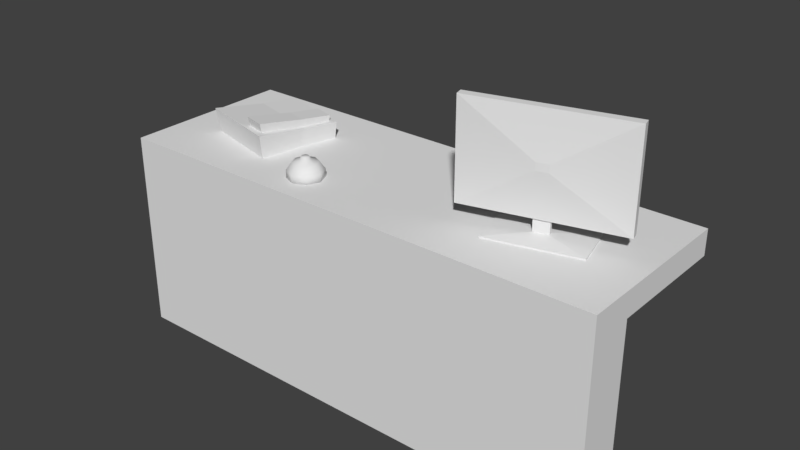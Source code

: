 # Source: reception_desk.blend  (saved by Blender 2.79.0; exported with 4.5.12 LTS)
import bpy
from mathutils import Matrix  # noqa: F401  (used for matrix-valued properties, if any)

bpy.ops.wm.read_factory_settings(use_empty=True)
scene = bpy.context.scene
scene.name = 'Scene'

# ---- collections
col_collection_1 = bpy.data.collections.new('Collection 1'); scene.collection.children.link(col_collection_1)

# ---- world
world_world = bpy.data.worlds.new('World'); scene.world = world_world
world_world.color = (0.05088, 0.05088, 0.05088)
world_world.use_sun_shadow = False
world_world.sun_shadow_jitter_overblur = 0.0
world_world.cycles.sampling_method = 'MANUAL'

# ---- meshes
me_cube_003 = bpy.data.meshes.new('Cube.003')
me_cube_003.from_pydata([(-0.2945, -0.01091, -0.05586), (-0.2945, -0.01091, 0.3189), (-0.2945, 0.02121, -0.05586), (-0.2945, 0.02121, 0.3189), (0.2945, -0.01091, -0.05586), (0.2945, -0.01091, 0.3189), (0.2945, 0.02121, -0.05586), (0.2945, 0.02121, 0.3189), (-0.02945, -0.002878, -0.1058), (-0.02945, -0.002878, -0.05084), (-0.02945, 0.01318, -0.1058), (-0.02945, 0.01318, -0.05084), (0.02944, -0.002878, -0.1058), (0.02944, -0.002878, -0.05084), (0.02944, 0.01318, -0.1058), (0.02944, 0.01318, -0.05084), (-0.1751, -0.09035, -0.114), (-0.1751, 0.1007, -0.114), (0.1751, -0.09035, -0.114), (0.1751, 0.1007, -0.114), (-0.1751, -0.09035, -0.124), (-0.1751, 0.1007, -0.124), (0.1751, -0.09035, -0.124), (0.1751, 0.1007, -0.124), (-0.02257, -0.03091, 0.1172), (-0.02257, -0.03091, 0.1459), (0.02257, -0.03091, 0.1172), (0.02257, -0.03091, 0.1459), (-0.1732, 0.1154, -0.104), (-0.1872, 0.2291, -0.114), (0.1744, 0.1584, -0.104), (0.1603, 0.2721, -0.114), (-0.1732, 0.1154, -0.124), (-0.1872, 0.2291, -0.124), (0.1744, 0.1584, -0.124), (0.1603, 0.2721, -0.124)], [], [(0, 1, 3, 2), (2, 3, 7, 6), (6, 7, 5, 4), (4, 5, 27, 26), (2, 6, 4, 0), (7, 3, 1, 5), (8, 9, 11, 10), (10, 11, 15, 14), (14, 15, 13, 12), (12, 13, 9, 8), (10, 14, 19, 17), (15, 11, 9, 13), (18, 16, 20, 22), (8, 10, 17, 16), (14, 12, 18, 19), (12, 8, 16, 18), (21, 23, 22, 20), (17, 19, 23, 21), (19, 18, 22, 23), (16, 17, 21, 20), (26, 27, 25, 24), (1, 0, 24, 25), (0, 4, 26, 24), (5, 1, 25, 27), (29, 28, 30, 31), (30, 28, 32, 34), (33, 35, 34, 32), (29, 31, 35, 33), (31, 30, 34, 35), (28, 29, 33, 32)])
me_cube_003.use_remesh_preserve_volume = False
me_cube_003.use_remesh_preserve_attributes = False
me_cube_003.use_mirror_vertex_groups = False
me_cube_003.update()
me_cube_002 = bpy.data.meshes.new('Cube.002')
me_cube_002.from_pydata([(-0.1478, -0.1676, -0.06761), (-0.1597, -0.1684, 0.009687), (-0.1603, 0.153, -0.06761), (-0.1732, 0.1684, 0.0339), (0.1478, -0.1676, -0.06761), (0.1597, -0.1684, 0.009687), (0.1603, 0.153, -0.06761), (0.1732, 0.1684, 0.0339), (-0.1597, -0.03188, 0.01292), (0.1597, -0.03188, 0.01292), (0.1478, -0.007264, -0.06761), (-0.1478, -0.007264, -0.06761), (-0.1383, -0.1477, -0.0003689), (-0.1415, -0.1511, 0.03309), (-0.1416, 0.1391, 0.0225), (-0.1451, 0.1493, 0.06761), (-0.05868, -0.1477, -0.0003689), (-0.05547, -0.1511, 0.03309), (-0.0553, 0.1391, 0.0225), (-0.05183, 0.1493, 0.06761), (-0.1415, -0.02914, 0.04423), (-0.05547, -0.02914, 0.04423), (-0.05868, -0.004333, 0.01106), (-0.1383, -0.004333, 0.01106)], [], [(0, 1, 8, 11), (2, 3, 7, 6), (6, 7, 9, 10), (4, 5, 1, 0), (2, 6, 10, 11), (7, 3, 8, 9), (12, 13, 20, 23), (11, 10, 4, 0), (9, 8, 1, 5), (10, 9, 5, 4), (11, 8, 3, 2), (14, 15, 19, 18), (18, 19, 21, 22), (16, 17, 13, 12), (14, 18, 22, 23), (19, 15, 20, 21), (23, 22, 16, 12), (21, 20, 13, 17), (22, 21, 17, 16), (23, 20, 15, 14)])
me_cube_002.use_remesh_preserve_volume = False
me_cube_002.use_remesh_preserve_attributes = False
me_cube_002.use_mirror_vertex_groups = False
me_cube_002.update()
me_cylinder = bpy.data.meshes.new('Cylinder')
me_cylinder.from_pydata([(2.195e-09, -4.878e-10, -0.04762), (2.195e-09, 0.07, -0.04762), (2.195e-09, 0.07, -0.01762), (0.0495, 0.0495, -0.04762), (0.0495, 0.0495, -0.01762), (0.07, -3.548e-09, -0.04762), (0.07, -3.548e-09, -0.01762), (0.0495, -0.0495, -0.04762), (0.0495, -0.0495, -0.01762), (-3.924e-09, -0.07, -0.04762), (-3.924e-09, -0.07, -0.01762), (-0.0495, -0.0495, -0.04762), (-0.0495, -0.0495, -0.01762), (-0.07, 3.469e-10, -0.04762), (-0.07, 3.469e-10, -0.01762), (-0.0495, 0.0495, -0.04762), (-0.0495, 0.0495, -0.01762), (-4.994e-10, 1.699e-10, 0.03238), (1.574e-09, 0.049, 0.01238), (0.03465, 0.03465, 0.01238), (0.049, -2.257e-09, 0.01238), (0.03465, -0.03465, 0.01238), (-2.709e-09, -0.049, 0.01238), (-0.03465, -0.03465, 0.01238), (-0.049, 4.69e-10, 0.01238), (-0.03465, 0.03465, 0.01238), (-2.121e-10, 0.0208, 0.02238), (0.01471, 0.01471, 0.02238), (0.0208, -7.626e-10, 0.02238), (0.01471, -0.01471, 0.02238), (-2.031e-09, -0.0208, 0.02238), (-0.01471, -0.01471, 0.02238), (-0.0208, 3.948e-10, 0.02238), (-0.01471, 0.01471, 0.02238), (-4.994e-10, 0.01542, 0.03238), (0.01091, 0.01091, 0.03238), (0.01542, -5.042e-10, 0.03238), (0.01091, -0.01091, 0.03238), (-1.848e-09, -0.01542, 0.03238), (-0.01091, -0.01091, 0.03238), (-0.01542, 3.539e-10, 0.03238), (-0.01091, 0.01091, 0.03238)], [], [(0, 1, 3), (16, 14, 24, 25), (1, 2, 4, 3), (0, 3, 5), (8, 6, 20, 21), (3, 4, 6, 5), (0, 5, 7), (4, 2, 18, 19), (5, 6, 8, 7), (0, 7, 9), (14, 12, 23, 24), (7, 8, 10, 9), (0, 9, 11), (6, 4, 19, 20), (9, 10, 12, 11), (0, 11, 13), (12, 10, 22, 23), (11, 12, 14, 13), (0, 13, 15), (2, 16, 25, 18), (13, 14, 16, 15), (0, 15, 1), (10, 8, 21, 22), (15, 16, 2, 1), (19, 18, 26, 27), (20, 19, 27, 28), (18, 25, 33, 26), (21, 20, 28, 29), (22, 21, 29, 30), (23, 22, 30, 31), (24, 23, 31, 32), (25, 24, 32, 33), (27, 26, 34, 35), (28, 27, 35, 36), (26, 33, 41, 34), (29, 28, 36, 37), (30, 29, 37, 38), (31, 30, 38, 39), (32, 31, 39, 40), (33, 32, 40, 41), (17, 35, 34), (17, 36, 35), (17, 37, 36), (17, 38, 37), (17, 39, 38), (17, 40, 39), (17, 41, 40), (17, 34, 41)])
me_cylinder.polygons.foreach_set('use_smooth', [True] * 48)
me_cylinder.use_remesh_preserve_volume = False
me_cylinder.use_remesh_preserve_attributes = False
me_cylinder.use_mirror_vertex_groups = False
me_cylinder.update()
me_cube_001 = bpy.data.meshes.new('Cube.001')
me_cube_001.from_pydata([(1.0, -0.1584, 2.98e-08), (1.0, -0.1584, 0.7), (1.0, -0.344, 2.98e-08), (1.0, -0.344, 0.8), (-1.0, -0.1584, 2.98e-08), (-1.0, -0.1584, 0.7), (-1.0, -0.344, 2.98e-08), (-1.0, -0.344, 0.8), (1.0, 0.3416, 0.7), (1.0, 0.3416, 0.8), (-1.0, 0.3416, 0.7), (-1.0, 0.3416, 0.8)], [], [(0, 1, 3, 2), (2, 3, 7, 6), (6, 7, 5, 4), (4, 5, 1, 0), (2, 6, 4, 0), (3, 1, 8, 9), (11, 9, 8, 10), (1, 5, 10, 8), (7, 3, 9, 11), (5, 7, 11, 10)])
_uv = me_cube_001.uv_layers.new(name='UVMap')
_uv.uv.foreach_set('vector', [0.399, 1.0, 0.399, 0.75, 0.4615, 0.7143, 0.4615, 1.0, 0.2693, 0.7143, 0.0, 0.7143, 0.0, 2.129e-08, 0.2693, 0.0, 0.2307, 0.7143, 0.2307, 1.0, 0.1683, 0.9643, 0.1683, 0.7143, 0.5049, 0.7143, 0.2693, 0.7143, 0.2693, 4.257e-08, 0.5049, 0.0, 0.9663, 0.0, 0.9663, 0.7143, 0.9039, 0.7143, 0.9039, 0.0, 0.4615, 0.7143, 0.399, 0.75, 0.2307, 0.75, 0.2307, 0.7143, 0.9663, 0.7143, 0.9663, 0.0, 1.0, 0.0, 1.0, 0.7143, 0.9039, 0.0, 0.9039, 0.7143, 0.7356, 0.7143, 0.7356, 4.257e-08, 0.5049, 0.7143, 0.5049, 0.0, 0.7356, 4.257e-08, 0.7356, 0.7143, 0.1683, 0.9643, 0.2307, 1.0, 0.0, 1.0, 0.0, 0.9643])
me_cube_001.use_remesh_preserve_volume = False
me_cube_001.use_remesh_preserve_attributes = False
me_cube_001.use_mirror_vertex_groups = False
me_cube_001.update()

# ---- objects
ob_pc = bpy.data.objects.new('pc', me_cube_003)
ob_phone = bpy.data.objects.new('phone', me_cube_002)
ob_bell = bpy.data.objects.new('bell', me_cylinder)
ob_desk = bpy.data.objects.new('desk', me_cube_001)

# ---- transforms, parenting, visibility, modifiers, constraints
ob_pc.location = (0.6204, -0.05112, 0.9202)
ob_pc.rotation_euler = (0.0, -0.0, 0.2515)
ob_pc.lineart.crease_threshold = 0.0
ob_phone.location = (-0.6175, 0.007264, 0.8601)
ob_phone.rotation_euler = (0.0, -0.0, 2.88)
ob_phone.lineart.crease_threshold = 0.0
ob_bell.location = (-0.2669, -0.1979, 0.8476)
ob_bell.lineart.crease_threshold = 0.0
ob_desk.location = (0.0, 0.0, 0.0)
ob_desk.lineart.crease_threshold = 0.0

# ---- collection membership
col_collection_1.objects.link(ob_pc)
col_collection_1.objects.link(ob_phone)
col_collection_1.objects.link(ob_bell)
col_collection_1.objects.link(ob_desk)

# ---- scene / render settings (as saved in the file)
scene.frame_start = 1; scene.frame_end = 250; scene.frame_set(1)
scene.render.engine = 'BLENDER_EEVEE_NEXT'
scene.render.resolution_percentage = 50
scene.render.dither_intensity = 0.0
scene.cycles.use_denoising = False
scene.cycles.samples = 128
scene.cycles.sampling_pattern = 'TABULATED_SOBOL'
scene.cycles.use_adaptive_sampling = False
scene.cycles.use_light_tree = False
scene.cycles.blur_glossy = 0.0
scene.cycles.sample_clamp_indirect = 0.0
scene.view_settings.view_transform = 'Standard'
bpy.context.view_layer.update()

# ---- added for rendering (the .blend has no active camera and no usable light): camera, sun
cam_auto = bpy.data.cameras.new('AutoCamera')
cam_auto.lens = 50.0
cam_auto.sensor_width = 36.0
cam_auto.clip_end = 1000.0
ob_auto_camera = bpy.data.objects.new('AutoCamera', cam_auto)
scene.collection.objects.link(ob_auto_camera)
ob_auto_camera.location = (2.26736, -2.72205, 2.43346)
ob_auto_camera.rotation_euler = (1.09748, -7.21219e-08, 0.694738)
scene.camera = ob_auto_camera
light_auto_sun = bpy.data.lights.new('AutoSun', 'SUN')
light_auto_sun.energy = 3.0
light_auto_sun.angle = 0.0523599
ob_auto_sun = bpy.data.objects.new('AutoSun', light_auto_sun)
scene.collection.objects.link(ob_auto_sun)
ob_auto_sun.rotation_euler = (0.872665, 0.174533, 0.523599)
bpy.context.view_layer.update()
